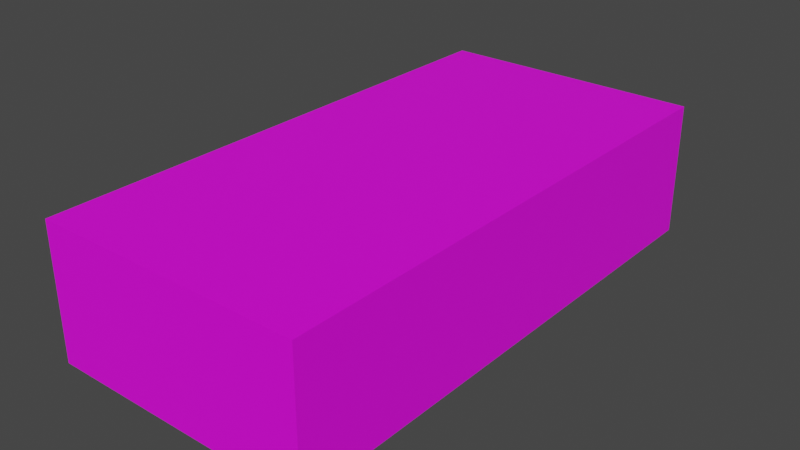 # Source: quarter_stairs_1.blend  (saved by Blender 2.93.20; exported with 4.5.12 LTS)
import bpy
from mathutils import Matrix  # noqa: F401  (used for matrix-valued properties, if any)

bpy.ops.wm.read_factory_settings(use_empty=True)
scene = bpy.context.scene
scene.name = 'Scene'

# ---- images (referenced by path relative to the original .blend; pixels are not part of the script)
import os
ASSET_DIR = os.environ.get("B2B_ASSET_DIR", "")  # directory of the original .blend (textures are referenced by path, not embedded)
HERE = os.path.dirname(os.path.abspath(__file__))  # packed textures are extracted next to this script under _unpacked/

def load_image(name, relpath, width, height, colorspace="sRGB"):
    """Load a texture the original file referenced (path relative to the .blend, or extracted next to this script)."""
    p = next((c for c in (os.path.join(HERE, relpath), os.path.join(ASSET_DIR, relpath)) if relpath and os.path.exists(c)), "")
    if p:
        img = bpy.data.images.load(p, check_existing=True)
        img.name = name
    else:  # same state as the original file: an image datablock whose file is absent (Cycles renders it pink)
        img = bpy.data.images.new(name, width, height)
        img.source = "FILE"
        img.filepath = "//" + (relpath or name)
    img.colorspace_settings.name = colorspace
    return img
img_texture_png = load_image('texture.png', 'texture3.png', 1024, 1024, 'sRGB')

# ---- materials (node trees are filled in below, after node groups)
mat_quarter_stairs_1 = bpy.data.materials.new('quarter_stairs_1')
mat_quarter_stairs_1.use_transparent_shadow = False

# ---- material node trees
mat_quarter_stairs_1.use_nodes = True; mat_quarter_stairs_1.node_tree.nodes.clear()
_N = mat_quarter_stairs_1.node_tree.nodes; _L = mat_quarter_stairs_1.node_tree.links
n0 = _N.new('ShaderNodeBsdfPrincipled'); n0.name = 'Principled BSDF'; n0.location = (10, 300)
n0.distribution = 'GGX'
n0.subsurface_method = 'BURLEY'
n0.inputs[3].default_value = 1.45
n0.inputs[27].default_value = (0.0, 0.0, 0.0, 1.0)
n0.inputs[28].default_value = 1.0
n1 = _N.new('ShaderNodeOutputMaterial'); n1.name = 'Material Output'; n1.location = (300, 300)
n2 = _N.new('ShaderNodeTexImage'); n2.name = 'Image Texture'; n2.location = (-280, 280)
n2.image = img_texture_png
_L.new(n0.outputs[0], n1.inputs[0])
_L.new(n2.outputs[0], n0.inputs[0])
n1.is_active_output = True

# ---- world
world_world = bpy.data.worlds.new('World'); scene.world = world_world
world_world.use_nodes = True; world_world.node_tree.nodes.clear()
_N = world_world.node_tree.nodes; _L = world_world.node_tree.links
n0 = _N.new('ShaderNodeOutputWorld'); n0.name = 'World Output'; n0.location = (300, 300)
n1 = _N.new('ShaderNodeBackground'); n1.name = 'Background'; n1.location = (10, 300)
n1.inputs[0].default_value = (0.05088, 0.05088, 0.05088, 1.0)
_L.new(n1.outputs[0], n0.inputs[0])
n0.is_active_output = True
world_world.color = (0.05088, 0.05088, 0.05088)
world_world.use_sun_shadow = False
world_world.sun_shadow_jitter_overblur = 0.0

# ---- meshes
me_quarter_stairs_1 = bpy.data.meshes.new('quarter_stairs_1')
me_quarter_stairs_1.from_pydata([(-1.0, -1.0, -1.0), (-1.0, -1.0, 1.0), (-1.0, 1.0, -1.0), (-1.0, 1.0, 1.0), (1.0, -1.0, -1.0), (1.0, -1.0, 1.0), (1.0, 1.0, -1.0), (1.0, 1.0, 1.0)], [], [(0, 1, 3, 2), (2, 3, 7, 6), (6, 7, 5, 4), (4, 5, 1, 0), (2, 6, 4, 0), (7, 3, 1, 5)])
_uv = me_quarter_stairs_1.uv_layers.new(name='UVMap')
_uv.uv.foreach_set('vector', [0.4378, 0.25, 0.5002, 0.25, 0.5002, 0.5, 0.4378, 0.5, 0.4378, 0.25, 0.5002, 0.25, 0.5002, 0.375, 0.4378, 0.375, 0.4378, 0.5, 0.5002, 0.5, 0.5002, 0.75, 0.4378, 0.75, 0.4378, 0.625, 0.5002, 0.625, 0.5002, 0.75, 0.4378, 0.75, 0.3128, 0.375, 0.4378, 0.375, 0.4378, 0.625, 0.3128, 0.625, 0.5002, 0.5, 0.6252, 0.5, 0.6252, 0.75, 0.5002, 0.75])
me_quarter_stairs_1.materials.append(mat_quarter_stairs_1)
me_quarter_stairs_1.use_remesh_fix_poles = True
me_quarter_stairs_1.use_remesh_preserve_attributes = False
me_quarter_stairs_1.update()
arm_quarter_stairs_1_qc_skeleton = bpy.data.armatures.new('quarter_stairs_1.qc_skeleton')  # bones are not reproduced

# ---- objects
ob_quarter_stairs_1 = bpy.data.objects.new('quarter_stairs_1', me_quarter_stairs_1)
ob_quarter_stairs_1_qc_skeleton = bpy.data.objects.new('quarter_stairs_1.qc_skeleton', arm_quarter_stairs_1_qc_skeleton)

# ---- transforms, parenting, visibility, modifiers, constraints
ob_quarter_stairs_1.parent = ob_quarter_stairs_1_qc_skeleton
ob_quarter_stairs_1.location = (-32.0, 0.0, -48.0)
ob_quarter_stairs_1.scale = (32.0, 64.0, 16.0)
ob_quarter_stairs_1_qc_skeleton.location = (0.0, 0.0, 0.0)

# ---- collection membership
scene.collection.objects.link(ob_quarter_stairs_1)
scene.collection.objects.link(ob_quarter_stairs_1_qc_skeleton)

# ---- scene / render settings (as saved in the file)
scene.frame_start = 1; scene.frame_end = 25; scene.frame_set(1)
scene.render.engine = 'BLENDER_EEVEE_NEXT'
scene.cycles.use_denoising = False
scene.cycles.samples = 128
scene.cycles.sampling_pattern = 'TABULATED_SOBOL'
scene.cycles.use_adaptive_sampling = False
scene.cycles.use_light_tree = False
scene.view_settings.view_transform = 'Filmic'
bpy.context.view_layer.update()

# ---- added for rendering (the .blend has no active camera and no usable light): camera, sun
cam_auto = bpy.data.cameras.new('AutoCamera')
cam_auto.lens = 50.0
cam_auto.sensor_width = 36.0
cam_auto.clip_end = 2381.12
ob_auto_camera = bpy.data.objects.new('AutoCamera', cam_auto)
scene.collection.objects.link(ob_auto_camera)
ob_auto_camera.location = (103.677, -162.813, 60.5417)
ob_auto_camera.rotation_euler = (1.09748, -7.21219e-08, 0.694738)
scene.camera = ob_auto_camera
light_auto_sun = bpy.data.lights.new('AutoSun', 'SUN')
light_auto_sun.energy = 3.0
light_auto_sun.angle = 0.0523599
ob_auto_sun = bpy.data.objects.new('AutoSun', light_auto_sun)
scene.collection.objects.link(ob_auto_sun)
ob_auto_sun.rotation_euler = (0.872665, 0.174533, 0.523599)
bpy.context.view_layer.update()
